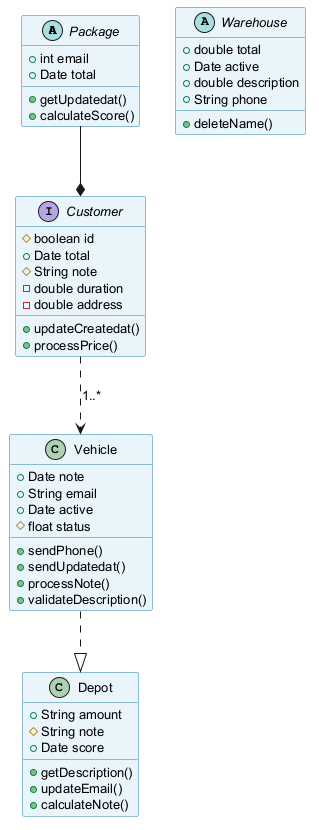

The diagram above was rendered by PlantUML. Its source (embedded in the PNG):
@startuml
skinparam backgroundColor #FFFFFF
skinparam classBackgroundColor #E8F4FA
skinparam classBorderColor #2C7DA0
skinparam defaultFontSize 13
abstract class Package {
  +int email
  +Date total
  +getUpdatedat()
  +calculateScore()
}
interface Customer {
  #boolean id
  +Date total
  #String note
  -double duration
  -double address
  +updateCreatedat()
  +processPrice()
}
class Vehicle {
  +Date note
  +String email
  +Date active
  #float status
  +sendPhone()
  +sendUpdatedat()
  +processNote()
  +validateDescription()
}
abstract class Warehouse {
  +double total
  +Date active
  +double description
  +String phone
  +deleteName()
}
class Depot {
  +String amount
  #String note
  +Date score
  +getDescription()
  +updateEmail()
  +calculateNote()
}
Vehicle ..|> Depot
Customer ..> Vehicle : "1..*"
Package --* Customer
@enduml